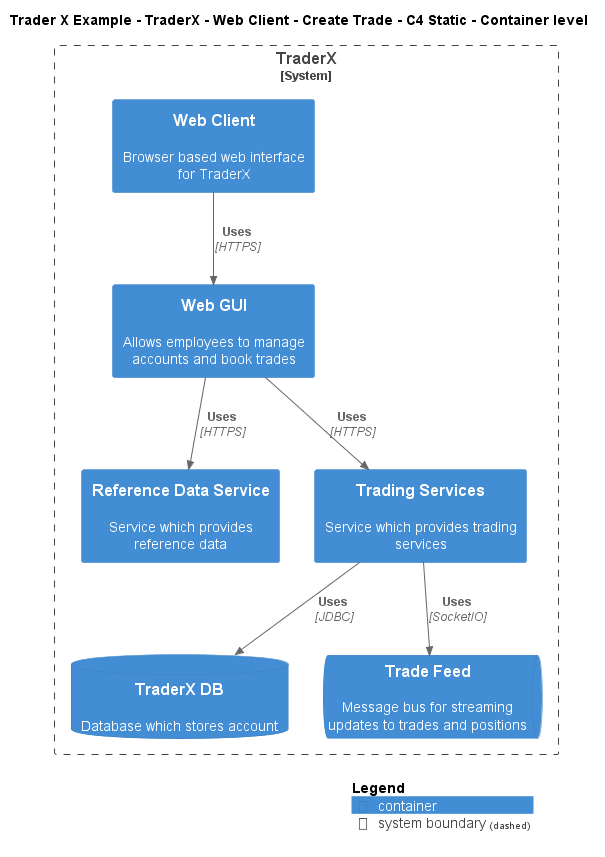

The diagram above was rendered by PlantUML. Its source (embedded in the PNG):
@startuml
!include ..\..\..\..\..\..\..\.c4s\C4_Container.puml

AddElementTag("c4interflow:lifecycle:new", $bgColor=green, $fontColor=#ffffff, $borderColor=green, $shadowing="False")
AddElementTag("c4interflow:lifecycle:changed", $bgColor=orange, $fontColor=#ffffff, $borderColor=orange, $shadowing="False")
AddElementTag("c4interflow:lifecycle:removed", $bgColor=red, $fontColor=#ffffff, $borderColor=red, $shadowing="False")

AddRelTag("c4interflow:lifecycle:new", $textColor=green, $lineColor=green)
AddRelTag("c4interflow:lifecycle:changed", $textColor=orange, $lineColor=orange)
AddRelTag("c4interflow:lifecycle:removed", $textColor=red, $lineColor=red)

SHOW_PERSON_PORTRAIT()
LAYOUT_TOP_DOWN()

skinparam linetype polyline

title Trader X Example - TraderX - Web Client - Create Trade - C4 Static - Container level


System_Boundary(TraderXExample.SoftwareSystems.TraderX, "TraderX") {
    Container(TraderXExample.SoftwareSystems.TraderX.Containers.WebClient, "Web Client", "", "Browser based web interface for TraderX")
    Container(TraderXExample.SoftwareSystems.TraderX.Containers.WebGUI, "Web GUI", "", "Allows employees to manage accounts and book trades")
    Container(TraderXExample.SoftwareSystems.TraderX.Containers.ReferenceDataService, "Reference Data Service", "", "Service which provides reference data")
    Container(TraderXExample.SoftwareSystems.TraderX.Containers.TradingServices, "Trading Services", "", "Service which provides trading services")
    ContainerDb(TraderXExample.SoftwareSystems.TraderX.Containers.TraderXDB, "TraderX DB", "", "Database which stores account")
    ContainerQueue(TraderXExample.SoftwareSystems.TraderX.Containers.TradeFeed, "Trade Feed", "", "Message bus for streaming updates to trades and positions")
}

Rel(TraderXExample.SoftwareSystems.TraderX.Containers.WebClient, TraderXExample.SoftwareSystems.TraderX.Containers.WebGUI, "Uses", "HTTPS", $tags="protocol:https")
Rel(TraderXExample.SoftwareSystems.TraderX.Containers.WebGUI, TraderXExample.SoftwareSystems.TraderX.Containers.ReferenceDataService, "Uses", "HTTPS", $tags="protocol:https")
Rel(TraderXExample.SoftwareSystems.TraderX.Containers.WebGUI, TraderXExample.SoftwareSystems.TraderX.Containers.TradingServices, "Uses", "HTTPS", $tags="protocol:https")
Rel(TraderXExample.SoftwareSystems.TraderX.Containers.TradingServices, TraderXExample.SoftwareSystems.TraderX.Containers.TraderXDB, "Uses", "JDBC", $tags="protocol:jdbc")
Rel(TraderXExample.SoftwareSystems.TraderX.Containers.TradingServices, TraderXExample.SoftwareSystems.TraderX.Containers.TradeFeed, "Uses", "SocketIO", $tags="protocol:socketio")


SHOW_LEGEND()
@enduml